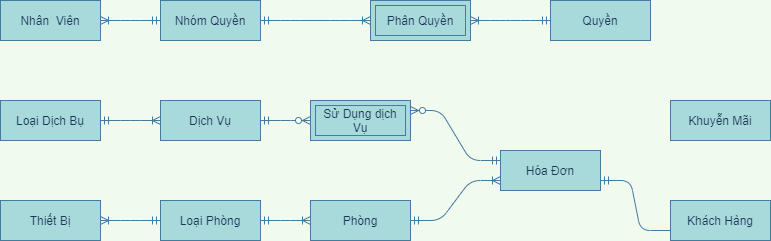

The diagram above was exported from draw.io. Its source (the exported page's mxGraphModel, read from the mxfile embedded in the PNG):
<mxGraphModel dx="1385" dy="1839" grid="1" gridSize="10" guides="1" tooltips="1" connect="1" arrows="1" fold="1" page="1" pageScale="1" pageWidth="827" pageHeight="1169" background="#F1FAEE" math="0" shadow="0">
  <root>
    <mxCell id="0" />
    <mxCell id="1" parent="0" />
    <mxCell id="BfGwLu9MFsEkwDNxOmYE-23" value="" style="edgeStyle=entityRelationEdgeStyle;fontSize=12;html=1;endArrow=ERoneToMany;startArrow=ERmandOne;strokeColor=#457B9D;fillColor=#A8DADC;fontColor=#1D3557;exitX=1;exitY=0.5;exitDx=0;exitDy=0;entryX=0;entryY=0.5;entryDx=0;entryDy=0;labelBackgroundColor=#F1FAEE;" parent="1" source="BfGwLu9MFsEkwDNxOmYE-79" target="BfGwLu9MFsEkwDNxOmYE-81" edge="1">
      <mxGeometry width="100" height="100" relative="1" as="geometry">
        <mxPoint x="830" y="410" as="sourcePoint" />
        <mxPoint x="720" y="190" as="targetPoint" />
      </mxGeometry>
    </mxCell>
    <mxCell id="BfGwLu9MFsEkwDNxOmYE-45" value="" style="edgeStyle=entityRelationEdgeStyle;fontSize=12;html=1;endArrow=ERoneToMany;startArrow=ERmandOne;strokeColor=#457B9D;fillColor=#A8DADC;fontColor=#1D3557;entryX=1;entryY=0.5;entryDx=0;entryDy=0;exitX=0;exitY=0.5;exitDx=0;exitDy=0;labelBackgroundColor=#F1FAEE;" parent="1" source="BfGwLu9MFsEkwDNxOmYE-79" target="BfGwLu9MFsEkwDNxOmYE-78" edge="1">
      <mxGeometry width="100" height="100" relative="1" as="geometry">
        <mxPoint x="500" y="420" as="sourcePoint" />
        <mxPoint x="-90" y="393" as="targetPoint" />
      </mxGeometry>
    </mxCell>
    <mxCell id="BfGwLu9MFsEkwDNxOmYE-46" value="" style="edgeStyle=entityRelationEdgeStyle;fontSize=12;html=1;endArrow=ERoneToMany;startArrow=ERmandOne;strokeColor=#457B9D;fontColor=#1D3557;exitX=1;exitY=0.5;exitDx=0;exitDy=0;entryX=0;entryY=0.5;entryDx=0;entryDy=0;labelBackgroundColor=#F1FAEE;" parent="1" source="BfGwLu9MFsEkwDNxOmYE-74" target="BfGwLu9MFsEkwDNxOmYE-76" edge="1">
      <mxGeometry width="100" height="100" relative="1" as="geometry">
        <mxPoint x="230" y="25" as="sourcePoint" />
        <mxPoint x="350" y="23" as="targetPoint" />
      </mxGeometry>
    </mxCell>
    <mxCell id="BfGwLu9MFsEkwDNxOmYE-48" value="" style="edgeStyle=entityRelationEdgeStyle;fontSize=12;html=1;endArrow=ERzeroToMany;startArrow=ERmandOne;entryX=0;entryY=0.5;entryDx=0;entryDy=0;strokeColor=#457B9D;fontColor=#1D3557;exitX=1;exitY=0.5;exitDx=0;exitDy=0;labelBackgroundColor=#F1FAEE;" parent="1" source="BfGwLu9MFsEkwDNxOmYE-76" target="BfGwLu9MFsEkwDNxOmYE-49" edge="1">
      <mxGeometry width="100" height="100" relative="1" as="geometry">
        <mxPoint x="550" y="23" as="sourcePoint" />
        <mxPoint x="670" y="23" as="targetPoint" />
      </mxGeometry>
    </mxCell>
    <mxCell id="BfGwLu9MFsEkwDNxOmYE-49" value="Sử Dụng dịch Vụ" style="shape=ext;margin=3;double=1;whiteSpace=wrap;html=1;align=center;strokeColor=#457B9D;fillColor=#A8DADC;fontColor=#1D3557;" parent="1" vertex="1">
      <mxGeometry x="660" y="50" width="100" height="40" as="geometry" />
    </mxCell>
    <mxCell id="BfGwLu9MFsEkwDNxOmYE-58" value="" style="edgeStyle=entityRelationEdgeStyle;fontSize=12;html=1;endArrow=ERzeroToMany;startArrow=ERmandOne;entryX=1;entryY=0.25;entryDx=0;entryDy=0;strokeColor=#457B9D;fontColor=#1D3557;exitX=0;exitY=0.25;exitDx=0;exitDy=0;labelBackgroundColor=#F1FAEE;" parent="1" source="BfGwLu9MFsEkwDNxOmYE-89" target="BfGwLu9MFsEkwDNxOmYE-49" edge="1">
      <mxGeometry width="100" height="100" relative="1" as="geometry">
        <mxPoint x="910" y="250" as="sourcePoint" />
        <mxPoint x="890" y="340" as="targetPoint" />
      </mxGeometry>
    </mxCell>
    <mxCell id="BfGwLu9MFsEkwDNxOmYE-67" value="" style="edgeStyle=entityRelationEdgeStyle;fontSize=12;html=1;endArrow=ERoneToMany;startArrow=ERmandOne;strokeColor=#457B9D;fontColor=#1D3557;entryX=1;entryY=0.5;entryDx=0;entryDy=0;exitX=0;exitY=0.5;exitDx=0;exitDy=0;labelBackgroundColor=#F1FAEE;" parent="1" source="BfGwLu9MFsEkwDNxOmYE-72" target="BfGwLu9MFsEkwDNxOmYE-68" edge="1">
      <mxGeometry width="100" height="100" relative="1" as="geometry">
        <mxPoint x="170" y="-305" as="sourcePoint" />
        <mxPoint x="410" y="-260" as="targetPoint" />
      </mxGeometry>
    </mxCell>
    <mxCell id="BfGwLu9MFsEkwDNxOmYE-68" value="Phân Quyền" style="shape=ext;margin=3;double=1;whiteSpace=wrap;html=1;align=center;strokeColor=#457B9D;fillColor=#A8DADC;fontColor=#1D3557;" parent="1" vertex="1">
      <mxGeometry x="720" y="-50" width="100" height="40" as="geometry" />
    </mxCell>
    <mxCell id="BfGwLu9MFsEkwDNxOmYE-69" value="" style="edgeStyle=entityRelationEdgeStyle;fontSize=12;html=1;endArrow=ERoneToMany;startArrow=ERmandOne;strokeColor=#457B9D;fontColor=#1D3557;exitX=0;exitY=0.5;exitDx=0;exitDy=0;entryX=1;entryY=0.5;entryDx=0;entryDy=0;labelBackgroundColor=#F1FAEE;" parent="1" source="BfGwLu9MFsEkwDNxOmYE-71" target="BfGwLu9MFsEkwDNxOmYE-73" edge="1">
      <mxGeometry width="100" height="100" relative="1" as="geometry">
        <mxPoint x="550" y="-70" as="sourcePoint" />
        <mxPoint x="1120" y="-20" as="targetPoint" />
      </mxGeometry>
    </mxCell>
    <mxCell id="BfGwLu9MFsEkwDNxOmYE-71" value="Nhóm Quyền" style="whiteSpace=wrap;html=1;align=center;rounded=0;sketch=0;strokeColor=#457B9D;fillColor=#A8DADC;fontColor=#1D3557;" parent="1" vertex="1">
      <mxGeometry x="510" y="-50" width="100" height="40" as="geometry" />
    </mxCell>
    <mxCell id="BfGwLu9MFsEkwDNxOmYE-72" value="Quyền" style="whiteSpace=wrap;html=1;align=center;rounded=0;sketch=0;strokeColor=#457B9D;fillColor=#A8DADC;fontColor=#1D3557;" parent="1" vertex="1">
      <mxGeometry x="900" y="-50" width="100" height="40" as="geometry" />
    </mxCell>
    <mxCell id="BfGwLu9MFsEkwDNxOmYE-73" value="Nhân&amp;nbsp; Viên" style="whiteSpace=wrap;html=1;align=center;rounded=0;sketch=0;strokeColor=#457B9D;fillColor=#A8DADC;fontColor=#1D3557;" parent="1" vertex="1">
      <mxGeometry x="350" y="-50" width="100" height="40" as="geometry" />
    </mxCell>
    <mxCell id="BfGwLu9MFsEkwDNxOmYE-74" value="Loại Dịch Bụ" style="whiteSpace=wrap;html=1;align=center;rounded=0;sketch=0;strokeColor=#457B9D;fillColor=#A8DADC;fontColor=#1D3557;" parent="1" vertex="1">
      <mxGeometry x="350" y="50" width="100" height="40" as="geometry" />
    </mxCell>
    <mxCell id="BfGwLu9MFsEkwDNxOmYE-76" value="Dịch Vụ" style="whiteSpace=wrap;html=1;align=center;rounded=0;sketch=0;strokeColor=#457B9D;fillColor=#A8DADC;fontColor=#1D3557;" parent="1" vertex="1">
      <mxGeometry x="510" y="50" width="100" height="40" as="geometry" />
    </mxCell>
    <mxCell id="BfGwLu9MFsEkwDNxOmYE-77" value="Khuyễn Mãi" style="whiteSpace=wrap;html=1;align=center;rounded=0;sketch=0;strokeColor=#457B9D;fillColor=#A8DADC;fontColor=#1D3557;" parent="1" vertex="1">
      <mxGeometry x="1020" y="50" width="100" height="40" as="geometry" />
    </mxCell>
    <mxCell id="BfGwLu9MFsEkwDNxOmYE-78" value="Thiết Bị" style="whiteSpace=wrap;html=1;align=center;rounded=0;sketch=0;strokeColor=#457B9D;fillColor=#A8DADC;fontColor=#1D3557;" parent="1" vertex="1">
      <mxGeometry x="350" y="150" width="100" height="40" as="geometry" />
    </mxCell>
    <mxCell id="BfGwLu9MFsEkwDNxOmYE-79" value="Loại Phòng" style="whiteSpace=wrap;html=1;align=center;rounded=0;sketch=0;strokeColor=#457B9D;fillColor=#A8DADC;fontColor=#1D3557;" parent="1" vertex="1">
      <mxGeometry x="510" y="150" width="100" height="40" as="geometry" />
    </mxCell>
    <mxCell id="BfGwLu9MFsEkwDNxOmYE-81" value="Phòng" style="whiteSpace=wrap;html=1;align=center;rounded=0;sketch=0;strokeColor=#457B9D;fillColor=#A8DADC;fontColor=#1D3557;" parent="1" vertex="1">
      <mxGeometry x="660" y="150" width="100" height="40" as="geometry" />
    </mxCell>
    <mxCell id="BfGwLu9MFsEkwDNxOmYE-88" value="Khách Hàng" style="whiteSpace=wrap;html=1;align=center;rounded=0;sketch=0;strokeColor=#457B9D;fillColor=#A8DADC;fontColor=#1D3557;" parent="1" vertex="1">
      <mxGeometry x="1020" y="150" width="100" height="40" as="geometry" />
    </mxCell>
    <mxCell id="BfGwLu9MFsEkwDNxOmYE-89" value="Hóa Đơn" style="whiteSpace=wrap;html=1;align=center;rounded=0;sketch=0;strokeColor=#457B9D;fillColor=#A8DADC;fontColor=#1D3557;" parent="1" vertex="1">
      <mxGeometry x="850" y="100" width="100" height="40" as="geometry" />
    </mxCell>
    <mxCell id="Ydj9u8JLbwcnqZ_ubyxi-2" value="" style="edgeStyle=entityRelationEdgeStyle;fontSize=12;html=1;endArrow=ERoneToMany;startArrow=ERmandOne;strokeColor=#457B9D;fontColor=#1D3557;exitX=1;exitY=0.5;exitDx=0;exitDy=0;labelBackgroundColor=#F1FAEE;" parent="1" source="BfGwLu9MFsEkwDNxOmYE-71" target="BfGwLu9MFsEkwDNxOmYE-68" edge="1">
      <mxGeometry width="100" height="100" relative="1" as="geometry">
        <mxPoint x="670" y="-30" as="sourcePoint" />
        <mxPoint x="330" y="-30" as="targetPoint" />
      </mxGeometry>
    </mxCell>
    <mxCell id="INb1mbBrosg8HMoTe5Wh-3" value="" style="edgeStyle=entityRelationEdgeStyle;fontSize=12;html=1;endArrow=ERmandOne;exitX=0;exitY=0.75;exitDx=0;exitDy=0;entryX=1;entryY=0.75;entryDx=0;entryDy=0;labelBackgroundColor=#F1FAEE;strokeColor=#457B9D;fontColor=#1D3557;" parent="1" source="BfGwLu9MFsEkwDNxOmYE-88" target="BfGwLu9MFsEkwDNxOmYE-89" edge="1">
      <mxGeometry width="100" height="100" relative="1" as="geometry">
        <mxPoint x="960" y="270" as="sourcePoint" />
        <mxPoint x="1060" y="170" as="targetPoint" />
      </mxGeometry>
    </mxCell>
    <mxCell id="INb1mbBrosg8HMoTe5Wh-5" value="" style="edgeStyle=entityRelationEdgeStyle;fontSize=12;html=1;endArrow=ERoneToMany;startArrow=ERmandOne;strokeColor=#457B9D;fillColor=#A8DADC;exitX=1;exitY=0.5;exitDx=0;exitDy=0;entryX=0;entryY=0.75;entryDx=0;entryDy=0;" parent="1" source="BfGwLu9MFsEkwDNxOmYE-81" target="BfGwLu9MFsEkwDNxOmYE-89" edge="1">
      <mxGeometry width="100" height="100" relative="1" as="geometry">
        <mxPoint x="790" y="340" as="sourcePoint" />
        <mxPoint x="840" y="190" as="targetPoint" />
      </mxGeometry>
    </mxCell>
  </root>
</mxGraphModel>